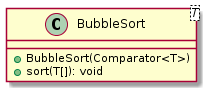

The diagram above was rendered by PlantUML. Its source (embedded in the PNG):
@startuml

    class BubbleSort<T> {
        +BubbleSort(Comparator<T>)
        +sort(T[]): void
    }

@enduml